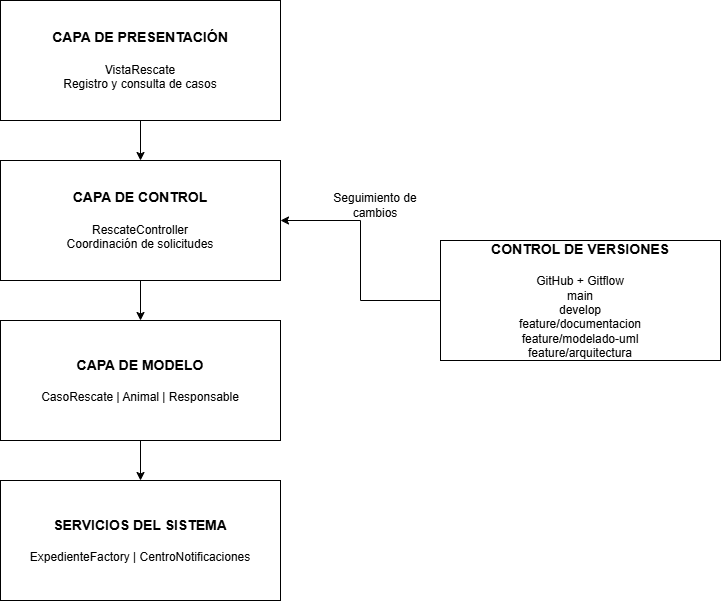

The diagram above was exported from draw.io. Its source (the exported page's mxGraphModel, read from the mxfile embedded in the PNG):
<mxGraphModel dx="1406" dy="906" grid="1" gridSize="10" guides="1" tooltips="1" connect="1" arrows="1" fold="1" page="1" pageScale="1" pageWidth="827" pageHeight="1169" math="0" shadow="0">
  <root>
    <mxCell id="0" />
    <mxCell id="1" parent="0" />
    <mxCell id="b9FJNoIeK5O1BDJGzate-238" edge="1" parent="1" source="b9FJNoIeK5O1BDJGzate-234" style="edgeStyle=orthogonalEdgeStyle;rounded=0;orthogonalLoop=1;jettySize=auto;html=1;entryX=0.5;entryY=0;entryDx=0;entryDy=0;" target="b9FJNoIeK5O1BDJGzate-235">
      <mxGeometry relative="1" as="geometry" />
    </mxCell>
    <mxCell id="b9FJNoIeK5O1BDJGzate-234" parent="1" style="rounded=0;whiteSpace=wrap;html=1;" value="&lt;div&gt;&lt;span&gt;&lt;b&gt;&lt;font style=&quot;font-size: 14px;&quot;&gt;CAPA DE PRESENTACIÓN&lt;br&gt;&lt;br&gt;&lt;/font&gt;&lt;/b&gt;&lt;/span&gt;&lt;/div&gt;&lt;div&gt;&lt;/div&gt;&lt;div&gt;&lt;span&gt;VistaRescate&lt;/span&gt;&lt;/div&gt;&lt;div&gt;&lt;span&gt;Registro y consulta de casos&lt;/span&gt;&lt;/div&gt;" vertex="1">
      <mxGeometry height="120" width="280" x="80" y="80" as="geometry" />
    </mxCell>
    <mxCell id="b9FJNoIeK5O1BDJGzate-239" edge="1" parent="1" source="b9FJNoIeK5O1BDJGzate-235" style="edgeStyle=orthogonalEdgeStyle;rounded=0;orthogonalLoop=1;jettySize=auto;html=1;entryX=0.5;entryY=0;entryDx=0;entryDy=0;" target="b9FJNoIeK5O1BDJGzate-236">
      <mxGeometry relative="1" as="geometry" />
    </mxCell>
    <mxCell id="b9FJNoIeK5O1BDJGzate-235" parent="1" style="rounded=0;whiteSpace=wrap;html=1;" value="&lt;div&gt;&lt;span&gt;&lt;b&gt;&lt;font style=&quot;font-size: 14px;&quot;&gt;CAPA DE CONTROL&lt;br&gt;&lt;br&gt;&lt;/font&gt;&lt;/b&gt;&lt;/span&gt;&lt;/div&gt;&lt;div&gt;&lt;/div&gt;&lt;div&gt;&lt;span&gt;RescateController&lt;/span&gt;&lt;/div&gt;&lt;div&gt;&lt;span&gt;Coordinación de solicitudes&lt;/span&gt;&lt;/div&gt;" vertex="1">
      <mxGeometry height="120" width="280" x="80" y="240" as="geometry" />
    </mxCell>
    <mxCell id="b9FJNoIeK5O1BDJGzate-240" edge="1" parent="1" source="b9FJNoIeK5O1BDJGzate-236" style="edgeStyle=orthogonalEdgeStyle;rounded=0;orthogonalLoop=1;jettySize=auto;html=1;entryX=0.5;entryY=0;entryDx=0;entryDy=0;" target="b9FJNoIeK5O1BDJGzate-237">
      <mxGeometry relative="1" as="geometry" />
    </mxCell>
    <mxCell id="b9FJNoIeK5O1BDJGzate-236" parent="1" style="rounded=0;whiteSpace=wrap;html=1;" value="&lt;div&gt;&lt;span&gt;&lt;b&gt;&lt;font style=&quot;font-size: 14px;&quot;&gt;CAPA DE MODELO&lt;br&gt;&lt;br&gt;&lt;/font&gt;&lt;/b&gt;&lt;/span&gt;&lt;/div&gt;&lt;div&gt;&lt;/div&gt;&lt;div&gt;&lt;span&gt;CasoRescate | Animal | Responsable&lt;/span&gt;&lt;/div&gt;" vertex="1">
      <mxGeometry height="120" width="280" x="80" y="400" as="geometry" />
    </mxCell>
    <mxCell id="b9FJNoIeK5O1BDJGzate-237" parent="1" style="rounded=0;whiteSpace=wrap;html=1;" value="&lt;div&gt;&lt;span&gt;&lt;b&gt;&lt;font style=&quot;font-size: 14px;&quot;&gt;SERVICIOS DEL SISTEMA&lt;br&gt;&lt;br&gt;&lt;/font&gt;&lt;/b&gt;&lt;/span&gt;&lt;/div&gt;&lt;div&gt;&lt;/div&gt;&lt;div&gt;&lt;span&gt;ExpedienteFactory | CentroNotificaciones&lt;/span&gt;&lt;/div&gt;" vertex="1">
      <mxGeometry height="120" width="280" x="80" y="560" as="geometry" />
    </mxCell>
    <mxCell id="b9FJNoIeK5O1BDJGzate-242" edge="1" parent="1" source="b9FJNoIeK5O1BDJGzate-241" style="edgeStyle=orthogonalEdgeStyle;rounded=0;orthogonalLoop=1;jettySize=auto;html=1;entryX=1;entryY=0.5;entryDx=0;entryDy=0;" target="b9FJNoIeK5O1BDJGzate-235">
      <mxGeometry relative="1" as="geometry" />
    </mxCell>
    <mxCell id="b9FJNoIeK5O1BDJGzate-241" parent="1" style="rounded=0;whiteSpace=wrap;html=1;" value="&lt;div&gt;&lt;span&gt;&lt;b&gt;&lt;font style=&quot;font-size: 14px;&quot;&gt;CONTROL DE VERSIONES&lt;/font&gt;&lt;/b&gt;&lt;/span&gt;&lt;/div&gt;&lt;div&gt;&lt;span&gt;&lt;b&gt;&lt;font style=&quot;font-size: 14px;&quot;&gt;&lt;br&gt;&lt;/font&gt;&lt;/b&gt;&lt;/span&gt;&lt;/div&gt;&lt;div&gt;&lt;/div&gt;&lt;div&gt;&lt;span&gt;GitHub + Gitflow&lt;/span&gt;&lt;/div&gt;&lt;div&gt;&lt;/div&gt;&lt;div&gt;&lt;span&gt;main&lt;/span&gt;&lt;/div&gt;&lt;div&gt;&lt;span&gt;develop&lt;/span&gt;&lt;/div&gt;&lt;div&gt;&lt;span&gt;feature/documentacion&lt;/span&gt;&lt;/div&gt;&lt;div&gt;&lt;span&gt;feature/modelado-uml&lt;/span&gt;&lt;/div&gt;&lt;div&gt;&lt;span&gt;feature/arquitectura&lt;/span&gt;&lt;/div&gt;" vertex="1">
      <mxGeometry height="120" width="280" x="520" y="320" as="geometry" />
    </mxCell>
    <mxCell id="b9FJNoIeK5O1BDJGzate-243" parent="1" style="text;html=1;whiteSpace=wrap;strokeColor=none;fillColor=none;align=center;verticalAlign=middle;rounded=0;" value="Seguimiento de cambios" vertex="1">
      <mxGeometry height="30" width="130" x="390" y="270" as="geometry" />
    </mxCell>
  </root>
</mxGraphModel>